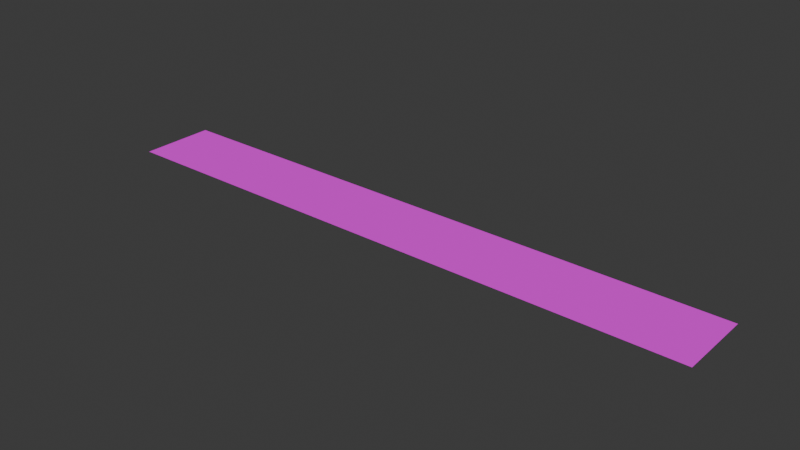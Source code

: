 # Source: Grunge_01.blend  (saved by Blender 5.2.45; exported with 4.5.12 LTS)
import bpy
from mathutils import Matrix  # noqa: F401  (used for matrix-valued properties, if any)

bpy.ops.wm.read_factory_settings(use_empty=True)
scene = bpy.context.scene
scene.name = 'Scene'

# ---- collections
col_collection = bpy.data.collections.new('Collection'); scene.collection.children.link(col_collection)
col_building_decor_grunge_decal2 = bpy.data.collections.new('Building decor grunge decal2'); col_collection.children.link(col_building_decor_grunge_decal2)

# ---- images (referenced by path relative to the original .blend; pixels are not part of the script)
import os
ASSET_DIR = os.environ.get("B2B_ASSET_DIR", "")  # directory of the original .blend (textures are referenced by path, not embedded)
HERE = os.path.dirname(os.path.abspath(__file__))  # packed textures are extracted next to this script under _unpacked/

def load_image(name, relpath, width, height, colorspace="sRGB"):
    """Load a texture the original file referenced (path relative to the .blend, or extracted next to this script)."""
    p = next((c for c in (os.path.join(HERE, relpath), os.path.join(ASSET_DIR, relpath)) if relpath and os.path.exists(c)), "")
    if p:
        img = bpy.data.images.load(p, check_existing=True)
        img.name = name
    else:  # same state as the original file: an image datablock whose file is absent (Cycles renders it pink)
        img = bpy.data.images.new(name, width, height)
        img.source = "FILE"
        img.filepath = "//" + (relpath or name)
    img.colorspace_settings.name = colorspace
    return img
img_grungedecal2_png = load_image('GrungeDecal2.png', 'textures/GrungeDecal2.png', 1024, 1024, 'sRGB')

# ---- materials (node trees are filled in below, after node groups)
mat_building_decor_grunge_decal2 = bpy.data.materials.new('building decor_grunge decal2')
mat_building_decor_grunge_decal2.use_backface_culling_lightprobe_volume = False

# ---- material node trees
mat_building_decor_grunge_decal2.use_nodes = True; mat_building_decor_grunge_decal2.node_tree.nodes.clear()
_N = mat_building_decor_grunge_decal2.node_tree.nodes; _L = mat_building_decor_grunge_decal2.node_tree.links
n0 = _N.new('ShaderNodeBsdfPrincipled'); n0.name = 'Principled BSDF'; n0.location = (10, 300)
n0.distribution = 'GGX'
n0.subsurface_method = 'BURLEY'
n0.inputs[2].default_value = 0.9318
n0.inputs[3].default_value = 1.45
n0.inputs[27].default_value = (0.0, 0.0, 0.0, 1.0)
n0.inputs[28].default_value = 1.0
n1 = _N.new('ShaderNodeOutputMaterial'); n1.name = 'Material Output'; n1.location = (300, 300)
n2 = _N.new('ShaderNodeTexImage'); n2.name = 'Image Texture'; n2.location = (-441, 60)
n2.image = img_grungedecal2_png
_L.new(n0.outputs[0], n1.inputs[0])
_L.new(n2.outputs[0], n0.inputs[0])
_L.new(n2.outputs[1], n0.inputs[4])
n1.is_active_output = True

# ---- world
world_world = bpy.data.worlds.new('World'); scene.world = world_world
world_world.use_nodes = True; world_world.node_tree.nodes.clear()
_N = world_world.node_tree.nodes; _L = world_world.node_tree.links
n0 = _N.new('ShaderNodeOutputWorld'); n0.name = 'World Output'; n0.location = (200, 100)
n1 = _N.new('ShaderNodeBackground'); n1.name = 'Background'; n1.location = (-200, 100)
n1.inputs[0].default_value = (0.05088, 0.05088, 0.05088, 1.0)
_L.new(n1.outputs[0], n0.inputs[0])
n0.is_active_output = True
world_world.color = (0.05088, 0.05088, 0.05088)
world_world.sun_shadow_jitter_overblur = 0.0

# ---- meshes
me_plane_030 = bpy.data.meshes.new('Plane.030')
me_plane_030.from_pydata([(-2.0, 0.25, 0.01), (-2.0, -0.25, 0.01), (2.0, 0.25, 0.01), (2.0, -0.25, 0.01)], [], [(0, 1, 3, 2)])
_uv = me_plane_030.uv_layers.new(name='UVMap')
_uv.uv.foreach_set('vector', [1.0, 1.0, 1.0, 3.541e-05, 3.537e-05, 3.546e-05, 3.537e-05, 1.0])
me_plane_030.materials.append(mat_building_decor_grunge_decal2)
me_plane_030.use_remesh_fix_poles = True
me_plane_030.use_remesh_preserve_attributes = False
me_plane_030.update()

# ---- objects
ob_building_decor_grunge_decal2 = bpy.data.objects.new('Building decor grunge decal2', me_plane_030)

# ---- transforms, parenting, visibility, modifiers, constraints
ob_building_decor_grunge_decal2.location = (0.0, 0.0, 0.0)

# ---- collection membership
col_building_decor_grunge_decal2.objects.link(ob_building_decor_grunge_decal2)

# ---- scene / render settings (as saved in the file)
scene.frame_start = 1; scene.frame_end = 250; scene.frame_set(1)
scene.render.engine = 'BLENDER_EEVEE_NEXT'
scene.render.bake_bias = 0.0
scene.render.bake_samples = 0
scene.eevee.fast_gi_thickness_far = 0.0
bpy.context.view_layer.update()

# ---- added for rendering (the .blend has no active camera and no usable light): camera, sun
cam_auto = bpy.data.cameras.new('AutoCamera')
cam_auto.lens = 50.0
cam_auto.sensor_width = 36.0
cam_auto.clip_end = 1000.0
ob_auto_camera = bpy.data.objects.new('AutoCamera', cam_auto)
scene.collection.objects.link(ob_auto_camera)
ob_auto_camera.location = (3.7297, -4.47564, 2.99376)
ob_auto_camera.rotation_euler = (1.09748, -7.21219e-08, 0.694738)
scene.camera = ob_auto_camera
light_auto_sun = bpy.data.lights.new('AutoSun', 'SUN')
light_auto_sun.energy = 3.0
light_auto_sun.angle = 0.0523599
ob_auto_sun = bpy.data.objects.new('AutoSun', light_auto_sun)
scene.collection.objects.link(ob_auto_sun)
ob_auto_sun.rotation_euler = (0.872665, 0.174533, 0.523599)
bpy.context.view_layer.update()
